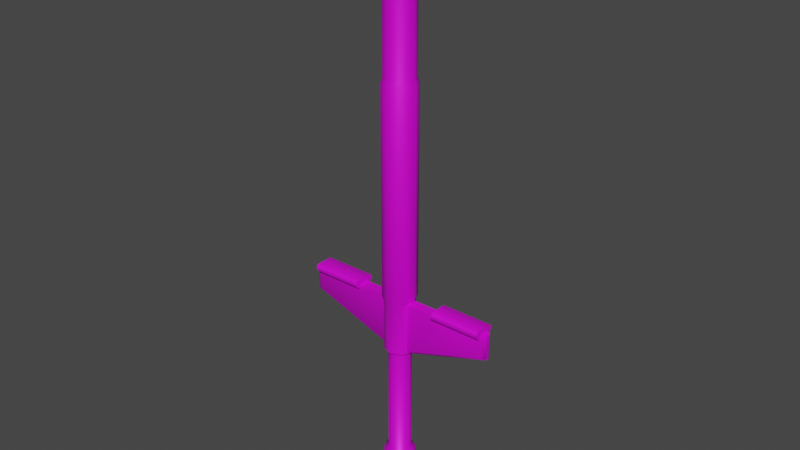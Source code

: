 # Source: baseStick.blend  (saved by Blender 2.83.19; exported with 4.5.12 LTS)
import bpy
from mathutils import Matrix  # noqa: F401  (used for matrix-valued properties, if any)

bpy.ops.wm.read_factory_settings(use_empty=True)
scene = bpy.context.scene
scene.name = 'Scene'

# ---- collections
col_object = bpy.data.collections.new('Object'); scene.collection.children.link(col_object)
col_scene = bpy.data.collections.new('Scene'); scene.collection.children.link(col_scene)

# ---- images (referenced by path relative to the original .blend; pixels are not part of the script)
import os
ASSET_DIR = os.environ.get("B2B_ASSET_DIR", "")  # directory of the original .blend (textures are referenced by path, not embedded)
HERE = os.path.dirname(os.path.abspath(__file__))  # packed textures are extracted next to this script under _unpacked/

def load_image(name, relpath, width, height, colorspace="sRGB"):
    """Load a texture the original file referenced (path relative to the .blend, or extracted next to this script)."""
    p = next((c for c in (os.path.join(HERE, relpath), os.path.join(ASSET_DIR, relpath)) if relpath and os.path.exists(c)), "")
    if p:
        img = bpy.data.images.load(p, check_existing=True)
        img.name = name
    else:  # same state as the original file: an image datablock whose file is absent (Cycles renders it pink)
        img = bpy.data.images.new(name, width, height)
        img.source = "FILE"
        img.filepath = "//" + (relpath or name)
    img.colorspace_settings.name = colorspace
    return img
img_uv_basestick_lime_png = load_image('uv_baseStick_lime.png', 'uv_baseStick_lime.png', 1024, 1024, 'sRGB')
img_sp_basestick_png = load_image('sp_basestick.png', 'sp_basestick.png', 1024, 1024, 'sRGB')

# ---- materials (node trees are filled in below, after node groups)
mat_material = bpy.data.materials.new('Material')
mat_material.diffuse_color = (0.8, 0.006427, 0.1208, 1.0)

# ---- node groups
ng_auto_smooth = bpy.data.node_groups.new('Auto Smooth', 'GeometryNodeTree')
_s = ng_auto_smooth.interface.new_socket(name='Geometry', in_out='OUTPUT', socket_type='NodeSocketGeometry')
_s = ng_auto_smooth.interface.new_socket(name='Geometry', in_out='INPUT', socket_type='NodeSocketGeometry')
_s = ng_auto_smooth.interface.new_socket(name='Angle', in_out='INPUT', socket_type='NodeSocketFloat')
_s.subtype = 'ANGLE'
_s.min_value = 0.0
_s.max_value = 3.142
ng_auto_smooth.is_modifier = True
_N = ng_auto_smooth.nodes; _L = ng_auto_smooth.links
n0 = _N.new('NodeGroupOutput'); n0.name = 'Group Output'; n0.location = (480, -100)
n1 = _N.new('NodeGroupInput'); n1.name = 'Group Input'; n1.location = (-420, -300)
n2 = _N.new('NodeGroupInput'); n2.name = 'Group Input.001'; n2.location = (-60, -100)
n3 = _N.new('GeometryNodeSetShadeSmooth'); n3.name = 'Set Shade Smooth'; n3.location = (120, -100)
n3.domain = 'EDGE'
n4 = _N.new('GeometryNodeSetShadeSmooth'); n4.name = 'Set Shade Smooth.001'; n4.location = (300, -100)
n5 = _N.new('GeometryNodeInputMeshEdgeAngle'); n5.name = 'Edge Angle'; n5.location = (-420, -220)
n6 = _N.new('GeometryNodeInputEdgeSmooth'); n6.name = 'Is Edge Smooth'; n6.location = (-60, -160)
n7 = _N.new('GeometryNodeInputShadeSmooth'); n7.name = 'Is Face Smooth'; n7.location = (-240, -340)
n8 = _N.new('FunctionNodeBooleanMath'); n8.name = 'Boolean Math'; n8.location = (-60, -220)
n9 = _N.new('FunctionNodeCompare'); n9.name = 'Compare'; n9.location = (-240, -180)
n9.operation = 'LESS_EQUAL'
_L.new(n5.outputs[0], n9.inputs[0])
_L.new(n4.outputs[0], n0.inputs[0])
_L.new(n1.outputs[1], n9.inputs[1])
_L.new(n9.outputs[0], n8.inputs[0])
_L.new(n7.outputs[0], n8.inputs[1])
_L.new(n2.outputs[0], n3.inputs[0])
_L.new(n6.outputs[0], n3.inputs[1])
_L.new(n3.outputs[0], n4.inputs[0])
_L.new(n8.outputs[0], n3.inputs[2])
n0.is_active_output = True

# ---- material node trees
mat_material.use_nodes = True; mat_material.node_tree.nodes.clear()
_N = mat_material.node_tree.nodes; _L = mat_material.node_tree.links
n0 = _N.new('ShaderNodeOutputMaterial'); n0.name = 'Material Output'; n0.location = (300, 300)
n1 = _N.new('ShaderNodeBsdfPrincipled'); n1.name = 'Principled BSDF'; n1.location = (22, 324)
n1.distribution = 'GGX'
n1.subsurface_method = 'BURLEY'
n1.inputs[3].default_value = 1.45
n1.inputs[27].default_value = (0.0, 0.0, 0.0, 1.0)
n1.inputs[28].default_value = 1.0
n2 = _N.new('ShaderNodeTexImage'); n2.name = 'Image Texture'; n2.location = (-343, 427)
n2.image = img_uv_basestick_lime_png
n2.interpolation = 'Closest'
n3 = _N.new('ShaderNodeTexImage'); n3.name = 'Image Texture.001'; n3.location = (-348, 88)
n3.image = img_sp_basestick_png
_L.new(n1.outputs[0], n0.inputs[0])
_L.new(n2.outputs[0], n1.inputs[0])
_L.new(n3.outputs[0], n1.inputs[1])
n0.is_active_output = True

# ---- world
world_world = bpy.data.worlds.new('World'); scene.world = world_world
world_world.use_nodes = True; world_world.node_tree.nodes.clear()
_N = world_world.node_tree.nodes; _L = world_world.node_tree.links
n0 = _N.new('ShaderNodeOutputWorld'); n0.name = 'World Output'; n0.location = (300, 300)
n1 = _N.new('ShaderNodeBackground'); n1.name = 'Background'; n1.location = (10, 300)
n1.inputs[0].default_value = (0.05088, 0.05088, 0.05088, 1.0)
_L.new(n1.outputs[0], n0.inputs[0])
n0.is_active_output = True
world_world.color = (0.05088, 0.05088, 0.05088)
world_world.use_sun_shadow = False
world_world.sun_shadow_jitter_overblur = 0.0

# ---- meshes
me_circle_002 = bpy.data.meshes.new('Circle.002')
me_circle_002.from_pydata([(0.0, 0.022, 0.2547), (1.923e-09, -0.022, 0.2547), (0.022, 2.623e-10, 0.2547), (0.01556, 0.01556, 0.2547), (0.0, 0.022, 0.5274), (1.923e-09, -0.022, 0.5274), (0.01556, -0.01556, 0.5274), (0.022, 2.623e-10, 0.5274), (0.01556, 0.01556, 0.5274), (0.01556, -0.01556, 0.2547), (1.164e-10, 0.0198, 0.2497), (1.847e-09, -0.0198, 0.2497), (1.164e-10, 0.0198, 0.1797), (1.847e-09, -0.0198, 0.1797), (0.014, 0.014, 0.1797), (3.201e-10, 0.01485, 0.1816), (1.618e-09, -0.01485, 0.1816), (0.0105, -0.0105, 0.1816), (0.01485, 1.879e-10, 0.1816), (0.0105, 0.0105, 0.1816), (3.201e-10, 0.01485, 0.03), (1.618e-09, -0.01485, 0.03), (0.0105, -0.0105, 0.03), (0.01485, 1.879e-10, 0.03), (0.0105, 0.0105, 0.03), (-1.746e-11, 0.02079, 0.02517), (1.8e-09, -0.02079, 0.02517), (0.0147, -0.0147, 0.02517), (0.02079, 2.485e-10, 0.02517), (0.0147, 0.0147, 0.02517), (0.014, -0.014, 0.2497), (0.014, 0.014, 0.2497), (0.0198, 2.474e-10, 0.1797), (0.014, -0.014, 0.1797), (0.01878, 0.007778, 0.5274), (0.0169, 0.007, 0.1797), (0.01268, 0.00525, 0.1816), (0.01268, 0.00525, 0.03), (0.01775, 0.00735, 0.02517), (0.01878, -0.007778, 0.5274), (0.01268, -0.00525, 0.1816), (0.01268, -0.00525, 0.03), (0.01775, -0.00735, 0.02517), (0.1329, 2.474e-10, 0.2497), (0.1329, 2.474e-10, 0.2178), (0.014, -0.014, 0.5324), (1.827e-09, -0.0198, 0.5324), (0.0169, -0.007, 0.5324), (0.0169, 0.007, 0.5324), (0.0198, 2.361e-10, 0.5324), (9.617e-11, 0.0198, 0.5324), (0.014, 0.014, 0.5324), (0.014, -0.014, 0.6774), (1.827e-09, -0.0198, 0.6774), (0.0169, -0.007, 0.6774), (0.0169, 0.007, 0.6774), (0.0198, 2.361e-10, 0.6774), (0.014, 0.014, 0.6774), (9.617e-10, 0.0198, 0.6774), (1.863e-09, 0.014, 0.6914), (1.863e-09, -8.655e-10, 0.6972), (1.863e-09, -0.014, 0.6914), (0.0, -0.014, 0.6634), (0.0, 2.361e-10, 0.6576), (0.0, 0.014, 0.6634), (0.03704, 0.014, 0.6914), (0.03704, 0.0198, 0.6774), (0.03704, -8.655e-10, 0.6972), (0.03704, -0.014, 0.6914), (0.03704, -0.0198, 0.6774), (0.03704, -0.014, 0.6634), (0.03704, 2.361e-10, 0.6576), (0.03704, 0.014, 0.6634), (0.04204, 0.01556, 0.6929), (0.04204, 0.022, 0.6774), (0.04204, -9.617e-10, 0.6994), (0.04204, -0.01556, 0.6929), (0.04204, -0.022, 0.6774), (0.04204, -0.01556, 0.6618), (0.04204, 2.623e-10, 0.6554), (0.04204, 0.01556, 0.6618), (0.192, 0.01556, 0.6929), (0.197, 0.014, 0.6634), (0.197, 2.361e-10, 0.6576), (0.192, 0.022, 0.6774), (0.192, -9.617e-10, 0.6994), (0.197, -0.014, 0.6634), (0.192, -0.01556, 0.6929), (0.197, -0.0198, 0.6774), (0.192, -0.022, 0.6774), (0.197, -0.014, 0.6914), (0.192, -0.01556, 0.6618), (0.197, -8.655e-10, 0.6972), (0.192, 2.623e-10, 0.6554), (0.197, 0.014, 0.6914), (0.192, 0.01556, 0.6618), (0.197, 0.0198, 0.6774), (-1.746e-11, 0.02079, 0.005133), (4.657e-10, 0.01523, 0.0), (1.557e-09, -0.01523, 0.0), (1.8e-09, -0.02079, 0.005133), (0.01077, -0.01077, 0.0), (0.0147, -0.0147, 0.005133), (0.01523, 2.328e-10, 0.0), (0.02079, 2.485e-10, 0.005133), (0.01077, 0.01077, 0.0), (0.0147, 0.0147, 0.005133), (0.013, 0.005386, 0.0), (0.01775, 0.00735, 0.005133), (0.013, -0.005386, 0.0), (0.01775, -0.00735, 0.005133), (0.0169, 0.007, 0.1832), (0.0182, 0.003859, 0.1797), (0.0182, -0.003859, 0.1797), (0.0169, -0.007, 0.1832), (0.0169, -0.007, 0.1797), (0.1313, 0.003867, 0.2497), (0.1267, 0.007, 0.2497), (0.1267, 0.007, 0.2201), (0.1313, 0.003863, 0.2178), (0.1267, -0.007, 0.2497), (0.1313, -0.003867, 0.2497), (0.1267, -0.007, 0.2201), (0.1313, -0.003863, 0.2178), (0.0169, 0.007, 0.2497), (0.0198, 4.657e-10, 0.2497), (0.014, -0.014, 0.2497), (0.01878, 0.007778, 0.2547), (0.01878, -0.007778, 0.2547), (0.0169, -0.007, 0.2497), (0.1267, 4.657e-10, 0.2497), (0.1255, -0.01407, 0.25), (0.1255, -0.01101, 0.2469), (0.05829, 0.01101, 0.2576), (0.05829, 0.01407, 0.2546), (0.1255, 0.01407, 0.2546), (0.1255, 0.01101, 0.2576), (0.05829, -0.01101, 0.2469), (0.05829, -0.01407, 0.25), (0.1255, -0.01101, 0.2576), (0.1255, -0.01407, 0.2546), (0.1255, 0.01101, 0.2469), (0.1255, 0.01407, 0.25), (0.05829, 0.01407, 0.25), (0.05829, 0.01101, 0.2469), (0.05829, -0.01407, 0.2546), (0.05829, -0.01101, 0.2576)], [], [(1, 9, 6, 5), (3, 0, 4, 8), (125, 2, 128, 129), (9, 1, 11, 30), (0, 3, 31, 10), (12, 14, 19, 15), (30, 11, 13, 33), (10, 31, 14, 12), (115, 33, 17, 40), (32, 18, 112), (33, 13, 16, 17), (37, 23, 28, 38), (15, 19, 24, 20), (40, 17, 22, 41), (36, 18, 23, 37), (17, 16, 21, 22), (22, 21, 26, 27), (20, 24, 29, 25), (41, 22, 27, 42), (28, 42, 110, 104), (42, 27, 102, 110), (27, 26, 100, 102), (38, 28, 104, 108), (18, 113, 115, 40), (33, 115, 114), (19, 36, 37, 24), (24, 37, 38, 29), (14, 35, 36, 19), (113, 32, 44, 123), (29, 38, 108, 106), (23, 41, 42, 28), (18, 40, 41, 23), (113, 18, 32), (43, 121, 123, 44), (36, 35, 112, 18), (113, 114, 115), (116, 43, 44, 119), (146, 139, 136, 133), (34, 8, 51, 48), (46, 45, 52, 53), (7, 34, 48, 49), (5, 6, 45, 46), (39, 7, 49, 47), (8, 4, 50, 51), (6, 39, 47, 45), (47, 49, 56, 54), (51, 50, 58, 57), (45, 47, 54, 52), (48, 51, 57, 55), (49, 48, 55, 56), (71, 72, 80, 79), (62, 63, 71, 70), (61, 53, 69, 68), (59, 60, 67, 65), (63, 64, 72, 71), (53, 62, 70, 69), (60, 61, 68, 67), (58, 59, 65, 66), (64, 58, 66, 72), (77, 78, 91, 89), (69, 70, 78, 77), (67, 68, 76, 75), (66, 65, 73, 74), (72, 66, 74, 80), (70, 71, 79, 78), (68, 69, 77, 76), (65, 67, 75, 73), (73, 75, 85, 81), (80, 74, 84, 95), (78, 79, 93, 91), (76, 77, 89, 87), (93, 95, 82, 83), (75, 76, 87, 85), (79, 80, 95, 93), (81, 85, 92, 94), (89, 91, 86, 88), (95, 84, 96, 82), (84, 81, 94, 96), (91, 93, 83, 86), (96, 94, 92, 90, 88, 86, 83, 82), (85, 87, 90, 92), (87, 89, 88, 90), (74, 73, 81, 84), (25, 29, 106, 97), (102, 100, 99, 101), (110, 102, 101, 109), (108, 104, 103, 107), (97, 106, 105, 98), (106, 108, 107, 105), (104, 110, 109, 103), (101, 99, 98, 105, 107, 103, 109), (112, 35, 111), (14, 111, 35), (113, 123, 122, 114), (116, 119, 118, 117), (120, 122, 123, 121), (111, 118, 119, 112), (32, 112, 119, 44), (137, 144, 141, 132), (143, 134, 135, 142), (137, 138, 145, 146, 133, 134, 143, 144), (131, 140, 145, 138), (116, 121, 43), (130, 120, 121), (125, 124, 127, 2), (31, 3, 127, 124), (3, 8, 34, 127), (7, 2, 127, 34), (126, 129, 128, 9), (2, 7, 39, 128), (39, 6, 9, 128), (117, 130, 116), (116, 130, 121), (125, 130, 117, 124), (120, 130, 125, 129), (114, 122, 120, 129), (117, 118, 111, 124), (30, 33, 114, 129), (31, 124, 111, 14), (137, 132, 131, 138), (141, 144, 143, 142), (145, 140, 139, 146), (135, 134, 133, 136), (141, 142, 135, 136, 139, 140, 131, 132)])
me_circle_002.polygons.foreach_set('use_smooth', [True] * 124)
_uv = me_circle_002.uv_layers.new(name='UVMap1')
_uv.uv.foreach_set('vector', [0.5458, 0.6829, 0.5055, 0.6829, 0.505, 0.03509, 0.5458, 0.03071, 0.4228, 0.6806, 0.3802, 0.685, 0.3843, 0.03035, 0.4248, 0.03507, 0.4634, 0.6939, 0.4636, 0.6802, 0.4843, 0.682, 0.4832, 0.6958, 0.5055, 0.6829, 0.5458, 0.6829, 0.5438, 0.6958, 0.5076, 0.6958, 0.3802, 0.685, 0.4228, 0.6806, 0.4236, 0.6943, 0.3841, 0.6993, 0.7473, 0.6721, 0.7148, 0.6554, 0.7243, 0.6469, 0.7487, 0.6594, 0.2999, 0.4478, 0.3364, 0.4478, 0.3364, 0.6162, 0.2999, 0.6162, 0.3364, 0.8187, 0.2999, 0.8187, 0.2999, 0.6502, 0.3364, 0.6502, 0.7083, 0.6043, 0.7148, 0.5873, 0.7243, 0.5958, 0.7195, 0.6086, 0.7018, 0.6214, 0.7146, 0.6214, 0.7054, 0.6307, 0.7148, 0.5873, 0.7473, 0.5706, 0.7487, 0.5833, 0.7243, 0.5958, 0.8902, 0.07543, 0.89, 0.09373, 0.8687, 0.09379, 0.8698, 0.07665, 0.3802, 0.8427, 0.3802, 0.8153, 0.7451, 0.8153, 0.7451, 0.8427, 0.3802, 0.7743, 0.3802, 0.7606, 0.7451, 0.7606, 0.7451, 0.7743, 0.3802, 0.8017, 0.3802, 0.788, 0.7451, 0.788, 0.7451, 0.8017, 0.3802, 0.7606, 0.3802, 0.7333, 0.7451, 0.7333, 0.7451, 0.7606, 0.889, 0.131, 0.891, 0.1709, 0.8634, 0.1789, 0.8671, 0.1297, 0.8873, 0.02356, 0.8876, 0.05752, 0.8664, 0.05832, 0.8653, 0.01698, 0.891, 0.1125, 0.889, 0.131, 0.8671, 0.1297, 0.8702, 0.112, 0.8687, 0.09379, 0.8702, 0.112, 0.8297, 0.1085, 0.8323, 0.09508, 0.8702, 0.112, 0.8671, 0.1297, 0.8267, 0.1235, 0.8297, 0.1085, 0.8671, 0.1297, 0.8634, 0.1789, 0.8, 0.1543, 0.8267, 0.1235, 0.8698, 0.07665, 0.8687, 0.09379, 0.8323, 0.09508, 0.8296, 0.08083, 0.7146, 0.6214, 0.7054, 0.612, 0.7083, 0.6043, 0.7195, 0.6086, 0.2999, 0.6162, 0.2817, 0.6162, 0.2817, 0.6079, 0.3802, 0.8153, 0.3802, 0.8017, 0.7451, 0.8017, 0.7451, 0.8153, 0.8876, 0.05752, 0.8902, 0.07543, 0.8698, 0.07665, 0.8664, 0.05832, 0.7148, 0.6554, 0.7083, 0.6384, 0.7195, 0.6341, 0.7243, 0.6469, 0.01698, 0.4577, 0.02702, 0.4582, 0.1186, 0.7304, 0.1086, 0.7299, 0.8664, 0.05832, 0.8698, 0.07665, 0.8296, 0.08083, 0.8273, 0.06585, 0.89, 0.09373, 0.891, 0.1125, 0.8702, 0.112, 0.8687, 0.09379, 0.3802, 0.788, 0.3802, 0.7743, 0.7451, 0.7743, 0.7451, 0.788, 0.7054, 0.612, 0.7146, 0.6214, 0.7018, 0.6214, 0.2059, 0.7355, 0.2059, 0.7455, 0.129, 0.7455, 0.129, 0.7355, 0.7195, 0.6341, 0.7083, 0.6384, 0.7054, 0.6307, 0.7146, 0.6214, 0.2735, 0.6162, 0.2817, 0.6079, 0.2817, 0.6162, 0.2059, 0.7254, 0.2059, 0.7355, 0.129, 0.7355, 0.129, 0.7254, 0.6723, 0.3571, 0.6723, 0.5251, 0.6172, 0.5251, 0.6172, 0.3571, 0.4448, 0.03463, 0.4248, 0.03507, 0.4256, 0.02161, 0.4451, 0.0211, 0.983, 0.6783, 0.9465, 0.6783, 0.9465, 0.3293, 0.983, 0.3293, 0.4652, 0.03591, 0.4448, 0.03463, 0.4451, 0.0211, 0.4652, 0.02226, 0.5458, 0.03071, 0.505, 0.03509, 0.5042, 0.02181, 0.5421, 0.01698, 0.4851, 0.0346, 0.4652, 0.03591, 0.4652, 0.02226, 0.4849, 0.02125, 0.4248, 0.03507, 0.3843, 0.03035, 0.388, 0.01719, 0.4256, 0.02161, 0.505, 0.03509, 0.4851, 0.0346, 0.4849, 0.02125, 0.5042, 0.02181, 0.9283, 0.6783, 0.9101, 0.6783, 0.9101, 0.3293, 0.9283, 0.3293, 0.8396, 0.6783, 0.8032, 0.6783, 0.8032, 0.3293, 0.8396, 0.3293, 0.9465, 0.6783, 0.9283, 0.6783, 0.9283, 0.3293, 0.9465, 0.3293, 0.8579, 0.6783, 0.8396, 0.6783, 0.8396, 0.3293, 0.8579, 0.3293, 0.8761, 0.6783, 0.8579, 0.6783, 0.8579, 0.3293, 0.8761, 0.3293, 0.3424, 0.4091, 0.3048, 0.4042, 0.3059, 0.391, 0.3462, 0.396, 0.8682, 0.8427, 0.8682, 0.8792, 0.779, 0.8792, 0.779, 0.8427, 0.8682, 0.7698, 0.8682, 0.8062, 0.779, 0.8062, 0.779, 0.7698, 0.01698, 0.816, 0.01698, 0.7795, 0.1061, 0.7795, 0.1061, 0.816, 0.01698, 0.9254, 0.01698, 0.8889, 0.1061, 0.8889, 0.1061, 0.9254, 0.8682, 0.8062, 0.8682, 0.8427, 0.779, 0.8427, 0.779, 0.8062, 0.8682, 0.7333, 0.8682, 0.7698, 0.779, 0.7698, 0.779, 0.7333, 0.01698, 0.8525, 0.01698, 0.816, 0.1061, 0.816, 0.1061, 0.8525, 0.01698, 0.8889, 0.01698, 0.8525, 0.1061, 0.8525, 0.1061, 0.8889, 0.1023, 0.391, 0.06062, 0.3932, 0.05725, 0.03981, 0.09739, 0.04142, 0.1029, 0.4052, 0.06208, 0.4076, 0.06062, 0.3932, 0.1023, 0.391, 0.1846, 0.4036, 0.1437, 0.4042, 0.1435, 0.39, 0.1844, 0.3895, 0.2656, 0.4032, 0.2252, 0.4032, 0.2252, 0.3892, 0.2658, 0.3893, 0.3048, 0.4042, 0.2656, 0.4032, 0.2658, 0.3893, 0.3059, 0.391, 0.06208, 0.4076, 0.02136, 0.4138, 0.01698, 0.3991, 0.06062, 0.3932, 0.1437, 0.4042, 0.1029, 0.4052, 0.1023, 0.391, 0.1435, 0.39, 0.2252, 0.4032, 0.1846, 0.4036, 0.1844, 0.3895, 0.2252, 0.3892, 0.2252, 0.3892, 0.1844, 0.3895, 0.1788, 0.0413, 0.2197, 0.04074, 0.3059, 0.391, 0.2658, 0.3893, 0.2608, 0.03975, 0.3026, 0.03758, 0.06062, 0.3932, 0.01698, 0.3991, 0.01698, 0.03476, 0.05725, 0.03981, 0.1435, 0.39, 0.1023, 0.391, 0.09739, 0.04142, 0.138, 0.04161, 0.3462, 0.0317, 0.3026, 0.03758, 0.3011, 0.02321, 0.3418, 0.01698, 0.1844, 0.3895, 0.1435, 0.39, 0.138, 0.04161, 0.1788, 0.0413, 0.3462, 0.396, 0.3059, 0.391, 0.3026, 0.03758, 0.3462, 0.0317, 0.2197, 0.04074, 0.1788, 0.0413, 0.1786, 0.02717, 0.2194, 0.02657, 0.09739, 0.04142, 0.05725, 0.03981, 0.05834, 0.02654, 0.09763, 0.0276, 0.3026, 0.03758, 0.2608, 0.03975, 0.2603, 0.02553, 0.3011, 0.02321, 0.2608, 0.03975, 0.2197, 0.04074, 0.2194, 0.02657, 0.2603, 0.02553, 0.05725, 0.03981, 0.01698, 0.03476, 0.02081, 0.02166, 0.05834, 0.02654, 0.6421, 0.6587, 0.6056, 0.6587, 0.5798, 0.6329, 0.5798, 0.5964, 0.6056, 0.5706, 0.6421, 0.5706, 0.6678, 0.5964, 0.6678, 0.6329, 0.1788, 0.0413, 0.138, 0.04161, 0.1379, 0.02756, 0.1786, 0.02717, 0.138, 0.04161, 0.09739, 0.04142, 0.09763, 0.0276, 0.1379, 0.02756, 0.2658, 0.3893, 0.2252, 0.3892, 0.2197, 0.04074, 0.2608, 0.03975, 0.8653, 0.01698, 0.8664, 0.05832, 0.8273, 0.06585, 0.8061, 0.03061, 0.8267, 0.1235, 0.8, 0.1543, 0.7902, 0.1325, 0.8137, 0.1166, 0.8297, 0.1085, 0.8267, 0.1235, 0.8137, 0.1166, 0.8161, 0.1052, 0.8296, 0.08083, 0.8323, 0.09508, 0.8196, 0.095, 0.815, 0.08447, 0.8061, 0.03061, 0.8273, 0.06585, 0.8138, 0.07213, 0.791, 0.05102, 0.8273, 0.06585, 0.8296, 0.08083, 0.815, 0.08447, 0.8138, 0.07213, 0.8323, 0.09508, 0.8297, 0.1085, 0.8161, 0.1052, 0.8196, 0.095, 0.8137, 0.1166, 0.7902, 0.1325, 0.791, 0.05102, 0.8138, 0.07213, 0.815, 0.08447, 0.8196, 0.095, 0.8161, 0.1052, 0.2735, 0.6502, 0.2817, 0.6502, 0.2817, 0.6585, 0.2999, 0.6502, 0.2817, 0.6585, 0.2817, 0.6502, 0.5798, 0.2877, 0.6789, 0.02277, 0.6863, 0.03535, 0.5908, 0.2922, 0.2059, 0.7254, 0.129, 0.7254, 0.1346, 0.712, 0.2059, 0.712, 0.7562, 0.03064, 0.6863, 0.03535, 0.6789, 0.02277, 0.7553, 0.01698, 0.04571, 0.4478, 0.1346, 0.712, 0.1263, 0.7239, 0.03474, 0.4518, 0.02702, 0.4582, 0.03474, 0.4518, 0.1263, 0.7239, 0.1186, 0.7304, 0.7055, 0.3571, 0.7606, 0.3571, 0.7606, 0.5251, 0.7055, 0.5251, 0.5948, 0.3571, 0.6064, 0.3571, 0.6064, 0.5251, 0.5948, 0.5251, 0.6723, 0.3302, 0.68, 0.3379, 0.68, 0.3494, 0.6723, 0.3571, 0.6172, 0.3571, 0.6096, 0.3494, 0.6096, 0.3379, 0.6172, 0.3302, 0.6947, 0.5251, 0.6831, 0.5251, 0.6831, 0.3571, 0.6947, 0.3571, 0.2134, 0.7231, 0.232, 0.7231, 0.2227, 0.7269, 0.2227, 0.712, 0.2396, 0.712, 0.232, 0.7231, 0.4634, 0.6939, 0.4436, 0.6949, 0.4435, 0.6812, 0.4636, 0.6802, 0.4236, 0.6943, 0.4228, 0.6806, 0.4435, 0.6812, 0.4436, 0.6949, 0.4228, 0.6806, 0.4248, 0.03507, 0.4448, 0.03463, 0.4435, 0.6812, 0.4652, 0.03591, 0.4636, 0.6802, 0.4435, 0.6812, 0.4448, 0.03463, 0.5028, 0.6968, 0.4832, 0.6958, 0.4843, 0.682, 0.5055, 0.6829, 0.4636, 0.6802, 0.4652, 0.03591, 0.4851, 0.0346, 0.4843, 0.682, 0.4851, 0.0346, 0.505, 0.03509, 0.5055, 0.6829, 0.4843, 0.682, 0.2059, 0.712, 0.2227, 0.712, 0.2134, 0.7231, 0.2134, 0.7231, 0.2227, 0.712, 0.232, 0.7231, 0.2227, 0.4547, 0.2227, 0.712, 0.2059, 0.712, 0.2059, 0.4478, 0.2396, 0.712, 0.2227, 0.712, 0.2227, 0.4547, 0.2396, 0.4478, 0.5908, 0.2922, 0.6863, 0.03535, 0.7562, 0.03064, 0.7562, 0.2953, 0.2059, 0.712, 0.1346, 0.712, 0.04571, 0.4478, 0.2059, 0.4478, 0.2999, 0.4478, 0.2999, 0.6162, 0.2817, 0.6079, 0.2817, 0.4478, 0.2999, 0.8187, 0.2817, 0.8187, 0.2817, 0.6585, 0.2999, 0.6502, 0.7055, 0.3571, 0.7055, 0.5251, 0.6947, 0.5251, 0.6947, 0.3571, 0.584, 0.5251, 0.584, 0.3571, 0.5948, 0.3571, 0.5948, 0.5251, 0.6831, 0.3571, 0.6831, 0.5251, 0.6723, 0.5251, 0.6723, 0.3571, 0.6064, 0.5251, 0.6064, 0.3571, 0.6172, 0.3571, 0.6172, 0.5251, 0.6172, 0.552, 0.6096, 0.5443, 0.6096, 0.5328, 0.6172, 0.5251, 0.6723, 0.5251, 0.68, 0.5328, 0.68, 0.5443, 0.6723, 0.552])
me_circle_002.materials.append(mat_material)
me_circle_002.use_remesh_fix_poles = True
me_circle_002.use_remesh_preserve_attributes = False
me_circle_002.use_mirror_vertex_groups = False
me_circle_002.update()

# ---- objects
ob_basestick = bpy.data.objects.new('baseStick', me_circle_002)

# ---- transforms, parenting, visibility, modifiers, constraints
ob_basestick.location = (0.0, 0.0, 0.0)
ob_basestick.show_in_front = True
ob_basestick.lineart.crease_threshold = 0.0
_m = ob_basestick.modifiers.new('Mirror', 'MIRROR')
_m = ob_basestick.modifiers.new('Auto Smooth', 'NODES')
_m.node_group = ng_auto_smooth
_gi = [s.identifier for s in ng_auto_smooth.interface.items_tree if s.item_type == 'SOCKET' and s.in_out == 'INPUT']
_m[_gi[1]] = 0.8727  # Angle

# ---- collection membership
col_object.objects.link(ob_basestick)

# ---- scene / render settings (as saved in the file)
scene.frame_start = 1; scene.frame_end = 40; scene.frame_set(86)
scene.render.engine = 'CYCLES'
scene.cycles.use_denoising = False
scene.cycles.samples = 128
scene.cycles.sampling_pattern = 'TABULATED_SOBOL'
scene.cycles.use_adaptive_sampling = False
scene.cycles.use_light_tree = False
scene.view_settings.view_transform = 'Filmic'
bpy.context.view_layer.update()

# ---- added for rendering (the .blend has no active camera and no usable light): camera, sun
cam_auto = bpy.data.cameras.new('AutoCamera')
cam_auto.lens = 50.0
cam_auto.sensor_width = 36.0
cam_auto.clip_end = 1000.0
ob_auto_camera = bpy.data.objects.new('AutoCamera', cam_auto)
scene.collection.objects.link(ob_auto_camera)
ob_auto_camera.location = (0.743841, -0.892609, 0.944755)
ob_auto_camera.rotation_euler = (1.09748, -7.21219e-08, 0.694738)
scene.camera = ob_auto_camera
light_auto_sun = bpy.data.lights.new('AutoSun', 'SUN')
light_auto_sun.energy = 3.0
light_auto_sun.angle = 0.0523599
ob_auto_sun = bpy.data.objects.new('AutoSun', light_auto_sun)
scene.collection.objects.link(ob_auto_sun)
ob_auto_sun.rotation_euler = (0.872665, 0.174533, 0.523599)
bpy.context.view_layer.update()
